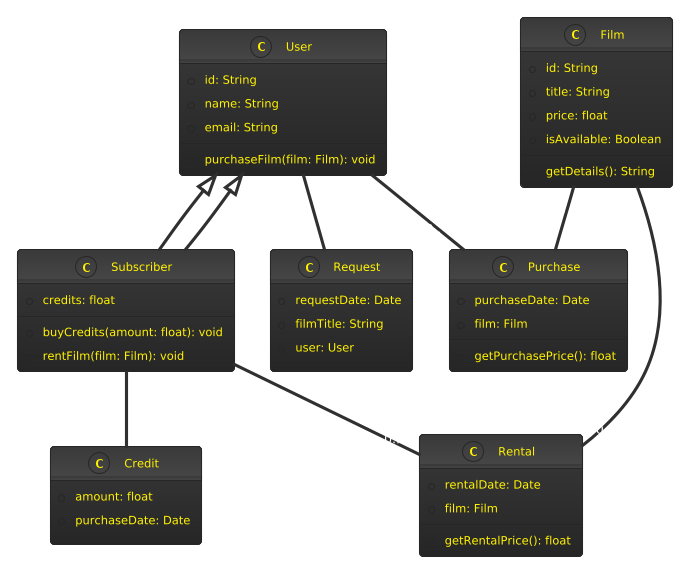

The diagram above was rendered by PlantUML. Its source (embedded in the PNG):
@startuml
!theme black-knight
class User {
    +id: String
    +name: String
    +email: String
    +purchaseFilm(film: Film): void
}

class Subscriber extends User {
    +credits: float
    +buyCredits(amount: float): void
    +rentFilm(film: Film): void
}

class Film {
    +id: String
    +title: String
    +price: float
    +isAvailable: Boolean
    +getDetails(): String
}

class Credit {
    +amount: float
    +purchaseDate: Date
}

class Rental {
    +rentalDate: Date
    +film: Film
    +getRentalPrice(): float
}

class Purchase {
    +purchaseDate: Date
    +film: Film
    +getPurchasePrice(): float
}

class Request {
    +requestDate: Date
    +filmTitle: String
    +user: User
}

User <|-- Subscriber
Subscriber "1" -- "0..*" Credit
Subscriber "1" -- "0..*" Rental
User "1" -- "0..*" Purchase
Film "1" -- "0..*" Rental
Film "1" -- "0..*" Purchase
User "1" -- "0..*" Request
@enduml